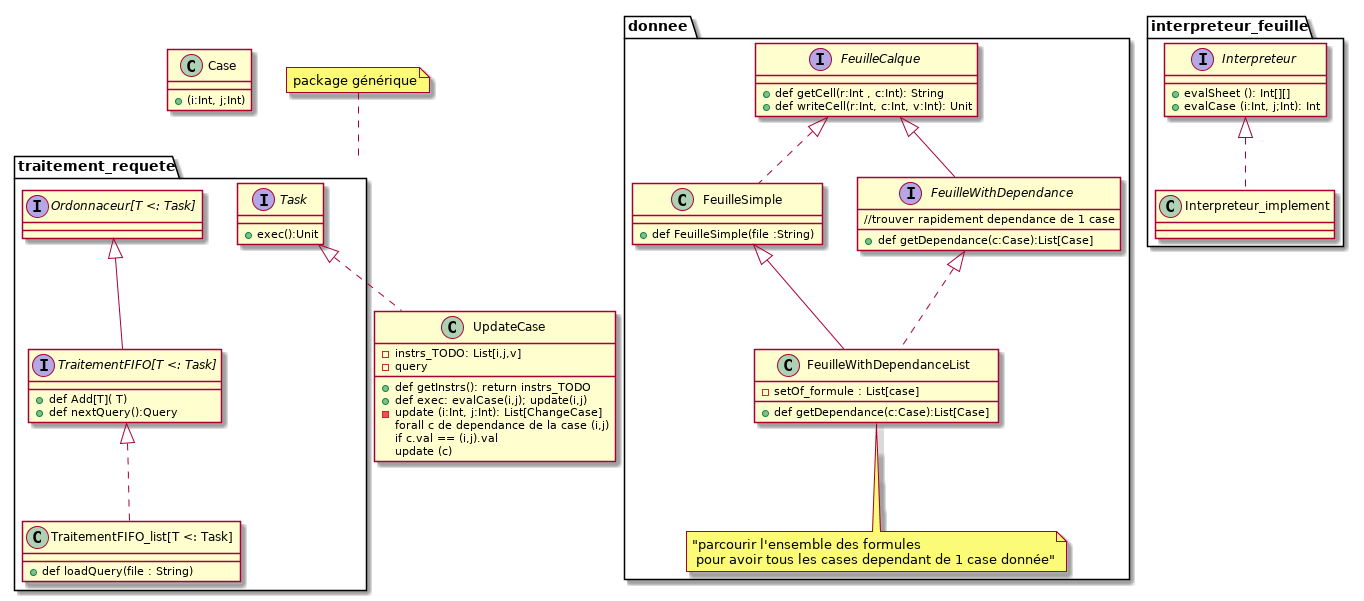

The diagram above was rendered by PlantUML. Its source (embedded in the PNG):
@startuml

package donnee{
	interface FeuilleCalque{
		+def getCell(r:Int , c:Int): String
		+def writeCell(r:Int, c:Int, v:Int): Unit
	}
	interface FeuilleWithDependance {
	//trouver rapidement dependance de 1 case
		+def getDependance(c:Case):List[Case]
	}
	FeuilleCalque <|-- FeuilleWithDependance

	class FeuilleSimple {
		+def FeuilleSimple(file :String)
	}
	FeuilleSimple .up.|> FeuilleCalque

	class FeuilleWithDependanceList {
		-setOf_formule : List[case]
		+def getDependance(c:Case):List[Case]
	}
	note bottom: "parcourir l'ensemble des formules \n pour avoir tous les cases dependant de 1 case donnée"
	FeuilleWithDependanceList .up.|> FeuilleWithDependance
	FeuilleWithDependanceList -up-|> FeuilleSimple

}

class Case{
	+(i:Int, j;Int)
} 



package interpreteur_feuille{
	interface Interpreteur{
		+evalSheet (): Int[][]
		+evalCase (i:Int, j;Int): Int

	}
	class Interpreteur_implement
	Interpreteur <|.. Interpreteur_implement
}
package traitement_requete{
	interface Task{
		+exec():Unit
	}
	interface "Ordonnaceur[T <: Task]"

	interface "TraitementFIFO[T <: Task]"{
		+def Add[T]( T)
		+def nextQuery():Query
	}
	"Ordonnaceur[T <: Task]" <|-- "TraitementFIFO[T <: Task]"

	class "TraitementFIFO_list[T <: Task]"{
		+def loadQuery(file : String)
	}
	"TraitementFIFO_list[T <: Task]" .up.|> "TraitementFIFO[T <: Task]"



}
note top of traitement_requete:package générique

class UpdateCase {
	-instrs_TODO: List[i,j,v]
	-query
	+def getInstrs(): return instrs_TODO
	+def exec: evalCase(i,j); update(i,j)
	-update (i:Int, j:Int): List[ChangeCase]	
		forall c de dependance de la case (i,j)
			if c.val == (i,j).val
				update (c)
			
		

	


}
Task <|.. UpdateCase

@enduml